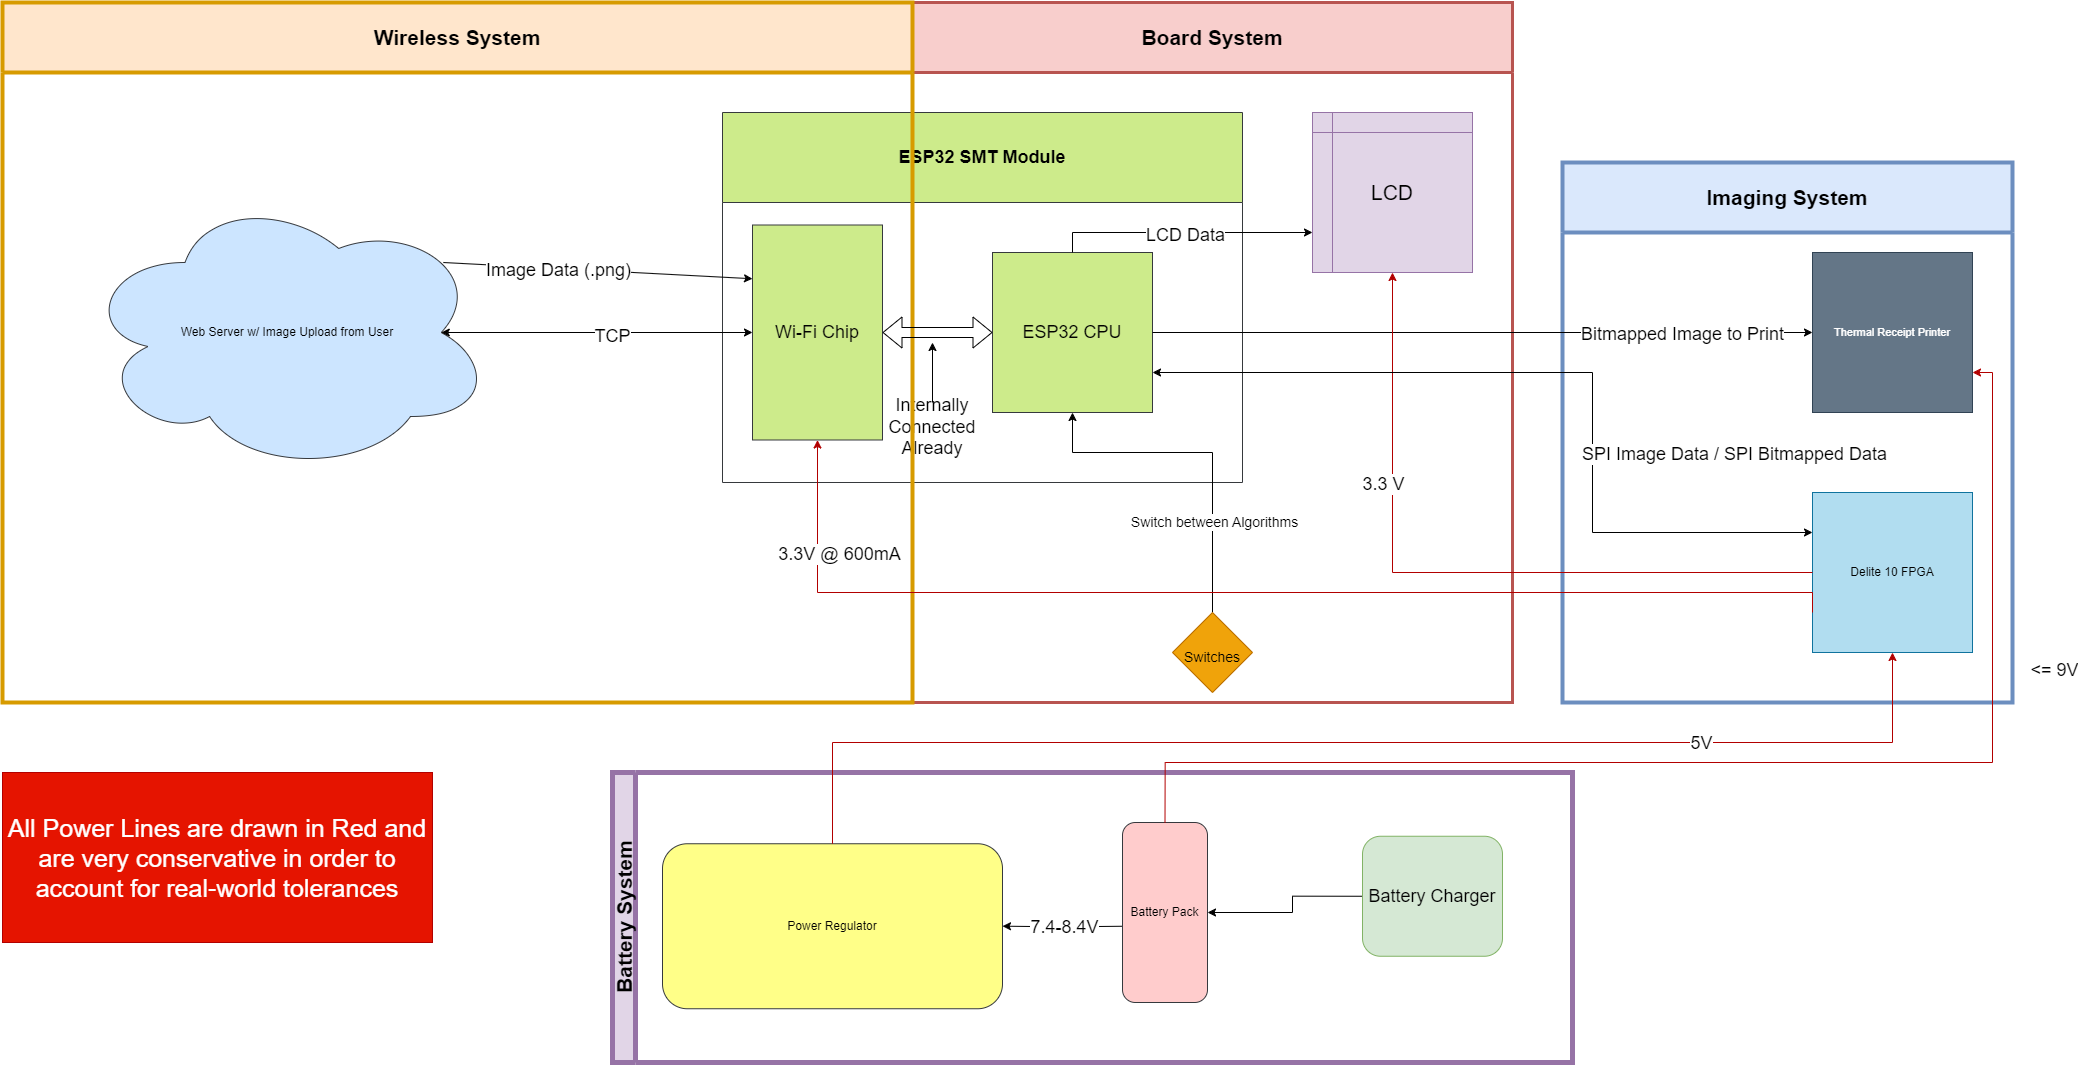

The diagram above was exported from draw.io. Its source (the exported page's mxGraphModel, read from the mxfile embedded in the PNG):
<mxGraphModel dx="4177" dy="1327" grid="1" gridSize="10" guides="1" tooltips="1" connect="1" arrows="1" fold="1" page="1" pageScale="1" pageWidth="850" pageHeight="1100" math="0" shadow="0">
  <root>
    <mxCell id="0" />
    <mxCell id="1" parent="0" />
    <mxCell id="erKG9Mf-t_4Ue-Tq9eLv-8" value="&lt;font style=&quot;font-size: 21px;&quot;&gt;Board System&lt;/font&gt;" style="swimlane;whiteSpace=wrap;html=1;startSize=70;fillColor=#f8cecc;strokeColor=#b85450;strokeWidth=3;" parent="1" vertex="1">
      <mxGeometry x="-760" y="400" width="600" height="700" as="geometry" />
    </mxCell>
    <mxCell id="erKG9Mf-t_4Ue-Tq9eLv-35" value="&lt;font style=&quot;font-size: 21px;&quot;&gt;LCD&lt;/font&gt;" style="shape=internalStorage;whiteSpace=wrap;html=1;backgroundOutline=1;fontSize=11;fillColor=#e1d5e7;strokeColor=#9673a6;" parent="erKG9Mf-t_4Ue-Tq9eLv-8" vertex="1">
      <mxGeometry x="400" y="110" width="160" height="160" as="geometry" />
    </mxCell>
    <mxCell id="erKG9Mf-t_4Ue-Tq9eLv-38" value="ESP32 SMT Module" style="swimlane;whiteSpace=wrap;html=1;fontSize=18;startSize=90;fillColor=#cdeb8b;strokeColor=#36393d;" parent="erKG9Mf-t_4Ue-Tq9eLv-8" vertex="1">
      <mxGeometry x="-190" y="110" width="520" height="370" as="geometry" />
    </mxCell>
    <mxCell id="erKG9Mf-t_4Ue-Tq9eLv-39" value="ESP32 CPU" style="whiteSpace=wrap;html=1;aspect=fixed;fontSize=18;fillColor=#cdeb8b;strokeColor=#36393d;" parent="erKG9Mf-t_4Ue-Tq9eLv-38" vertex="1">
      <mxGeometry x="270" y="140" width="160" height="160" as="geometry" />
    </mxCell>
    <mxCell id="TZyaPP61fnedCUGW_qm0-67" value="" style="endArrow=classic;html=1;rounded=0;fontSize=18;" parent="erKG9Mf-t_4Ue-Tq9eLv-38" edge="1">
      <mxGeometry width="50" height="50" relative="1" as="geometry">
        <mxPoint x="210" y="290" as="sourcePoint" />
        <mxPoint x="210" y="230" as="targetPoint" />
      </mxGeometry>
    </mxCell>
    <mxCell id="TZyaPP61fnedCUGW_qm0-68" value="Internally Connected Already" style="text;html=1;strokeColor=none;fillColor=none;align=center;verticalAlign=middle;whiteSpace=wrap;rounded=0;fontSize=18;" parent="erKG9Mf-t_4Ue-Tq9eLv-38" vertex="1">
      <mxGeometry x="180" y="300" width="60" height="30" as="geometry" />
    </mxCell>
    <mxCell id="TZyaPP61fnedCUGW_qm0-31" style="edgeStyle=orthogonalEdgeStyle;rounded=0;orthogonalLoop=1;jettySize=auto;html=1;exitX=0.5;exitY=0;exitDx=0;exitDy=0;entryX=0;entryY=0.75;entryDx=0;entryDy=0;fontSize=18;" parent="erKG9Mf-t_4Ue-Tq9eLv-8" source="erKG9Mf-t_4Ue-Tq9eLv-39" target="erKG9Mf-t_4Ue-Tq9eLv-35" edge="1">
      <mxGeometry relative="1" as="geometry" />
    </mxCell>
    <mxCell id="TZyaPP61fnedCUGW_qm0-58" value="LCD Data" style="edgeLabel;html=1;align=center;verticalAlign=middle;resizable=0;points=[];fontSize=18;" parent="TZyaPP61fnedCUGW_qm0-31" connectable="0" vertex="1">
      <mxGeometry x="0.2199" y="-1" relative="1" as="geometry">
        <mxPoint x="-29" as="offset" />
      </mxGeometry>
    </mxCell>
    <mxCell id="TZyaPP61fnedCUGW_qm0-124" style="edgeStyle=orthogonalEdgeStyle;rounded=0;orthogonalLoop=1;jettySize=auto;html=1;exitX=0.5;exitY=0;exitDx=0;exitDy=0;entryX=0.5;entryY=1;entryDx=0;entryDy=0;fontSize=14;" parent="erKG9Mf-t_4Ue-Tq9eLv-8" source="TZyaPP61fnedCUGW_qm0-123" target="erKG9Mf-t_4Ue-Tq9eLv-39" edge="1">
      <mxGeometry relative="1" as="geometry">
        <Array as="points">
          <mxPoint x="300" y="450" />
          <mxPoint x="160" y="450" />
        </Array>
      </mxGeometry>
    </mxCell>
    <mxCell id="TZyaPP61fnedCUGW_qm0-127" value="Switch between Algorithms" style="edgeLabel;html=1;align=center;verticalAlign=middle;resizable=0;points=[];fontSize=14;" parent="TZyaPP61fnedCUGW_qm0-124" connectable="0" vertex="1">
      <mxGeometry x="-0.6657" y="4" relative="1" as="geometry">
        <mxPoint x="4" y="-35" as="offset" />
      </mxGeometry>
    </mxCell>
    <mxCell id="TZyaPP61fnedCUGW_qm0-123" value="&lt;font style=&quot;font-size: 14px;&quot;&gt;Switches&lt;/font&gt;" style="rhombus;whiteSpace=wrap;html=1;fontSize=25;fillColor=#f0a30a;fontColor=#000000;strokeColor=#BD7000;" parent="erKG9Mf-t_4Ue-Tq9eLv-8" vertex="1">
      <mxGeometry x="260" y="610" width="80" height="80" as="geometry" />
    </mxCell>
    <mxCell id="erKG9Mf-t_4Ue-Tq9eLv-11" value="&lt;span style=&quot;font-size: 21px;&quot;&gt;Imaging System&lt;/span&gt;" style="swimlane;whiteSpace=wrap;html=1;startSize=70;fillColor=#dae8fc;strokeColor=#6c8ebf;strokeWidth=4;" parent="1" vertex="1">
      <mxGeometry x="-110" y="560" width="450" height="540" as="geometry" />
    </mxCell>
    <mxCell id="erKG9Mf-t_4Ue-Tq9eLv-13" value="Delite 10 FPGA" style="whiteSpace=wrap;html=1;aspect=fixed;fillColor=#b1ddf0;strokeColor=#10739e;" parent="erKG9Mf-t_4Ue-Tq9eLv-11" vertex="1">
      <mxGeometry x="250" y="330" width="160" height="160" as="geometry" />
    </mxCell>
    <mxCell id="erKG9Mf-t_4Ue-Tq9eLv-30" value="Thermal Receipt Printer" style="whiteSpace=wrap;html=1;aspect=fixed;fontSize=11;fillColor=#647687;fontColor=#ffffff;strokeColor=#314354;" parent="erKG9Mf-t_4Ue-Tq9eLv-11" vertex="1">
      <mxGeometry x="250" y="90" width="160" height="160" as="geometry" />
    </mxCell>
    <mxCell id="erKG9Mf-t_4Ue-Tq9eLv-15" value="Battery System" style="swimlane;horizontal=0;whiteSpace=wrap;html=1;fontSize=21;fillColor=#e1d5e7;strokeColor=#9673a6;strokeWidth=5;" parent="1" vertex="1">
      <mxGeometry x="-1060" y="1170" width="960" height="290" as="geometry" />
    </mxCell>
    <mxCell id="TZyaPP61fnedCUGW_qm0-2" style="edgeStyle=orthogonalEdgeStyle;rounded=0;orthogonalLoop=1;jettySize=auto;html=1;exitX=0;exitY=0.5;exitDx=0;exitDy=0;entryX=1;entryY=0.5;entryDx=0;entryDy=0;fontSize=18;" parent="erKG9Mf-t_4Ue-Tq9eLv-15" source="erKG9Mf-t_4Ue-Tq9eLv-19" target="nSZPkJh6JGXct4D-9wGW-1" edge="1">
      <mxGeometry relative="1" as="geometry">
        <Array as="points">
          <mxPoint x="680" y="124" />
          <mxPoint x="680" y="140" />
        </Array>
        <mxPoint x="600" y="120" as="targetPoint" />
      </mxGeometry>
    </mxCell>
    <mxCell id="erKG9Mf-t_4Ue-Tq9eLv-19" value="&lt;span style=&quot;font-size: 18px;&quot;&gt;Battery Charger&lt;/span&gt;" style="rounded=1;whiteSpace=wrap;html=1;fontSize=11;fillColor=#d5e8d4;strokeColor=#82b366;" parent="erKG9Mf-t_4Ue-Tq9eLv-15" vertex="1">
      <mxGeometry x="750" y="63.75" width="140" height="120" as="geometry" />
    </mxCell>
    <mxCell id="TZyaPP61fnedCUGW_qm0-3" value="" style="edgeStyle=orthogonalEdgeStyle;rounded=0;orthogonalLoop=1;jettySize=auto;html=1;fontSize=18;" parent="erKG9Mf-t_4Ue-Tq9eLv-15" target="erKG9Mf-t_4Ue-Tq9eLv-37" edge="1">
      <mxGeometry relative="1" as="geometry">
        <mxPoint x="510" y="153.75" as="sourcePoint" />
      </mxGeometry>
    </mxCell>
    <mxCell id="TZyaPP61fnedCUGW_qm0-101" value="7.4-8.4V" style="edgeLabel;html=1;align=center;verticalAlign=middle;resizable=0;points=[];fontSize=18;" parent="TZyaPP61fnedCUGW_qm0-3" connectable="0" vertex="1">
      <mxGeometry x="0.204" y="3" relative="1" as="geometry">
        <mxPoint x="13" y="-3" as="offset" />
      </mxGeometry>
    </mxCell>
    <mxCell id="erKG9Mf-t_4Ue-Tq9eLv-37" value="Power Regulator" style="rounded=1;whiteSpace=wrap;html=1;fontSize=12;fillColor=#ffff88;strokeColor=#36393d;" parent="erKG9Mf-t_4Ue-Tq9eLv-15" vertex="1">
      <mxGeometry x="50" y="71.25" width="340" height="165" as="geometry" />
    </mxCell>
    <mxCell id="nSZPkJh6JGXct4D-9wGW-1" value="Battery Pack" style="rounded=1;whiteSpace=wrap;html=1;fillColor=#ffcccc;strokeColor=#36393d;" parent="erKG9Mf-t_4Ue-Tq9eLv-15" vertex="1">
      <mxGeometry x="510" y="50" width="85" height="180" as="geometry" />
    </mxCell>
    <mxCell id="erKG9Mf-t_4Ue-Tq9eLv-17" value="&lt;span style=&quot;font-size: 21px;&quot;&gt;Wireless System&lt;/span&gt;" style="swimlane;whiteSpace=wrap;html=1;startSize=70;fillColor=#ffe6cc;strokeColor=#d79b00;strokeWidth=4;" parent="1" vertex="1">
      <mxGeometry x="-1670" y="400" width="910" height="700" as="geometry" />
    </mxCell>
    <mxCell id="erKG9Mf-t_4Ue-Tq9eLv-34" value="Web Server w/ Image Upload from User" style="ellipse;shape=cloud;whiteSpace=wrap;html=1;fontSize=12;fillColor=#cce5ff;strokeColor=#36393d;" parent="erKG9Mf-t_4Ue-Tq9eLv-17" vertex="1">
      <mxGeometry x="80" y="190" width="410" height="280" as="geometry" />
    </mxCell>
    <mxCell id="erKG9Mf-t_4Ue-Tq9eLv-40" value="Wi-Fi Chip" style="rounded=0;whiteSpace=wrap;html=1;fontSize=18;fillColor=#cdeb8b;strokeColor=#36393d;" parent="erKG9Mf-t_4Ue-Tq9eLv-17" vertex="1">
      <mxGeometry x="750" y="222.5" width="130" height="215" as="geometry" />
    </mxCell>
    <mxCell id="TZyaPP61fnedCUGW_qm0-113" value="" style="endArrow=classic;html=1;rounded=0;fontSize=18;exitX=0.88;exitY=0.25;exitDx=0;exitDy=0;exitPerimeter=0;entryX=0;entryY=0.25;entryDx=0;entryDy=0;" parent="erKG9Mf-t_4Ue-Tq9eLv-17" source="erKG9Mf-t_4Ue-Tq9eLv-34" target="erKG9Mf-t_4Ue-Tq9eLv-40" edge="1">
      <mxGeometry width="50" height="50" relative="1" as="geometry">
        <mxPoint x="510" y="300" as="sourcePoint" />
        <mxPoint x="560" y="250" as="targetPoint" />
      </mxGeometry>
    </mxCell>
    <mxCell id="TZyaPP61fnedCUGW_qm0-114" value="Image Data (.png)" style="edgeLabel;html=1;align=center;verticalAlign=middle;resizable=0;points=[];fontSize=18;" parent="TZyaPP61fnedCUGW_qm0-113" connectable="0" vertex="1">
      <mxGeometry x="-0.2682" relative="1" as="geometry">
        <mxPoint as="offset" />
      </mxGeometry>
    </mxCell>
    <mxCell id="TZyaPP61fnedCUGW_qm0-117" value="" style="endArrow=classic;startArrow=classic;html=1;rounded=0;fontSize=18;exitX=0.875;exitY=0.5;exitDx=0;exitDy=0;exitPerimeter=0;entryX=0;entryY=0.5;entryDx=0;entryDy=0;" parent="erKG9Mf-t_4Ue-Tq9eLv-17" source="erKG9Mf-t_4Ue-Tq9eLv-34" target="erKG9Mf-t_4Ue-Tq9eLv-40" edge="1">
      <mxGeometry width="50" height="50" relative="1" as="geometry">
        <mxPoint x="470" y="380" as="sourcePoint" />
        <mxPoint x="520" y="330" as="targetPoint" />
      </mxGeometry>
    </mxCell>
    <mxCell id="TZyaPP61fnedCUGW_qm0-118" value="TCP" style="edgeLabel;html=1;align=center;verticalAlign=middle;resizable=0;points=[];fontSize=18;" parent="TZyaPP61fnedCUGW_qm0-117" connectable="0" vertex="1">
      <mxGeometry x="0.0949" y="-2" relative="1" as="geometry">
        <mxPoint as="offset" />
      </mxGeometry>
    </mxCell>
    <mxCell id="erKG9Mf-t_4Ue-Tq9eLv-42" value="" style="shape=flexArrow;endArrow=classic;startArrow=classic;html=1;rounded=0;fontSize=18;entryX=0;entryY=0.5;entryDx=0;entryDy=0;exitX=1;exitY=0.5;exitDx=0;exitDy=0;" parent="1" source="erKG9Mf-t_4Ue-Tq9eLv-40" target="erKG9Mf-t_4Ue-Tq9eLv-39" edge="1">
      <mxGeometry width="100" height="100" relative="1" as="geometry">
        <mxPoint x="-780" y="1030" as="sourcePoint" />
        <mxPoint x="-680" y="930" as="targetPoint" />
      </mxGeometry>
    </mxCell>
    <mxCell id="TZyaPP61fnedCUGW_qm0-32" style="edgeStyle=orthogonalEdgeStyle;rounded=0;orthogonalLoop=1;jettySize=auto;html=1;exitX=1;exitY=0.5;exitDx=0;exitDy=0;fontSize=18;entryX=0;entryY=0.5;entryDx=0;entryDy=0;" parent="1" source="erKG9Mf-t_4Ue-Tq9eLv-39" target="erKG9Mf-t_4Ue-Tq9eLv-30" edge="1">
      <mxGeometry relative="1" as="geometry">
        <mxPoint x="140" y="690" as="targetPoint" />
      </mxGeometry>
    </mxCell>
    <mxCell id="TZyaPP61fnedCUGW_qm0-62" value="Bitmapped Image to Print" style="edgeLabel;html=1;align=center;verticalAlign=middle;resizable=0;points=[];fontSize=18;" parent="TZyaPP61fnedCUGW_qm0-32" connectable="0" vertex="1">
      <mxGeometry x="0.126" y="-1" relative="1" as="geometry">
        <mxPoint x="158" y="-1" as="offset" />
      </mxGeometry>
    </mxCell>
    <mxCell id="TZyaPP61fnedCUGW_qm0-102" style="edgeStyle=orthogonalEdgeStyle;rounded=0;orthogonalLoop=1;jettySize=auto;html=1;exitX=0;exitY=0.75;exitDx=0;exitDy=0;entryX=0.5;entryY=1;entryDx=0;entryDy=0;fontSize=18;fillColor=#e51400;strokeColor=#B20000;" parent="1" source="erKG9Mf-t_4Ue-Tq9eLv-13" target="erKG9Mf-t_4Ue-Tq9eLv-40" edge="1">
      <mxGeometry relative="1" as="geometry">
        <Array as="points">
          <mxPoint x="140" y="990" />
          <mxPoint x="-855" y="990" />
        </Array>
      </mxGeometry>
    </mxCell>
    <mxCell id="TZyaPP61fnedCUGW_qm0-103" value="3.3V @ 600mA" style="edgeLabel;html=1;align=center;verticalAlign=middle;resizable=0;points=[];fontSize=18;" parent="TZyaPP61fnedCUGW_qm0-102" connectable="0" vertex="1">
      <mxGeometry x="0.0913" y="1" relative="1" as="geometry">
        <mxPoint x="-358" y="-41" as="offset" />
      </mxGeometry>
    </mxCell>
    <mxCell id="TZyaPP61fnedCUGW_qm0-106" style="edgeStyle=orthogonalEdgeStyle;rounded=0;orthogonalLoop=1;jettySize=auto;html=1;exitX=0;exitY=0.5;exitDx=0;exitDy=0;entryX=0.5;entryY=1;entryDx=0;entryDy=0;fontSize=18;fillColor=#e51400;strokeColor=#B20000;" parent="1" source="erKG9Mf-t_4Ue-Tq9eLv-13" target="erKG9Mf-t_4Ue-Tq9eLv-35" edge="1">
      <mxGeometry relative="1" as="geometry">
        <Array as="points">
          <mxPoint x="-280" y="970" />
        </Array>
      </mxGeometry>
    </mxCell>
    <mxCell id="TZyaPP61fnedCUGW_qm0-107" value="3.3 V" style="edgeLabel;html=1;align=center;verticalAlign=middle;resizable=0;points=[];fontSize=18;" parent="TZyaPP61fnedCUGW_qm0-106" connectable="0" vertex="1">
      <mxGeometry x="-0.2052" y="3" relative="1" as="geometry">
        <mxPoint x="-144" y="-93" as="offset" />
      </mxGeometry>
    </mxCell>
    <mxCell id="TZyaPP61fnedCUGW_qm0-108" style="edgeStyle=orthogonalEdgeStyle;rounded=0;orthogonalLoop=1;jettySize=auto;html=1;exitX=0.5;exitY=0;exitDx=0;exitDy=0;entryX=0.5;entryY=1;entryDx=0;entryDy=0;fontSize=18;fillColor=#e51400;strokeColor=#B20000;" parent="1" source="erKG9Mf-t_4Ue-Tq9eLv-37" target="erKG9Mf-t_4Ue-Tq9eLv-13" edge="1">
      <mxGeometry relative="1" as="geometry">
        <Array as="points">
          <mxPoint x="-840" y="1140" />
          <mxPoint x="220" y="1140" />
        </Array>
      </mxGeometry>
    </mxCell>
    <mxCell id="TZyaPP61fnedCUGW_qm0-110" value="5V" style="edgeLabel;html=1;align=center;verticalAlign=middle;resizable=0;points=[];fontSize=18;" parent="TZyaPP61fnedCUGW_qm0-108" connectable="0" vertex="1">
      <mxGeometry x="0.5502" y="1" relative="1" as="geometry">
        <mxPoint x="-1" as="offset" />
      </mxGeometry>
    </mxCell>
    <mxCell id="TZyaPP61fnedCUGW_qm0-109" style="edgeStyle=orthogonalEdgeStyle;rounded=0;orthogonalLoop=1;jettySize=auto;html=1;exitX=0.5;exitY=0;exitDx=0;exitDy=0;entryX=1;entryY=0.75;entryDx=0;entryDy=0;fontSize=18;fillColor=#e51400;strokeColor=#B20000;" parent="1" source="nSZPkJh6JGXct4D-9wGW-1" target="erKG9Mf-t_4Ue-Tq9eLv-30" edge="1">
      <mxGeometry relative="1" as="geometry">
        <Array as="points">
          <mxPoint x="-507" y="1160" />
          <mxPoint x="320" y="1160" />
          <mxPoint x="320" y="770" />
        </Array>
      </mxGeometry>
    </mxCell>
    <mxCell id="TZyaPP61fnedCUGW_qm0-111" value="&amp;lt;= 9V" style="edgeLabel;html=1;align=center;verticalAlign=middle;resizable=0;points=[];fontSize=18;" parent="TZyaPP61fnedCUGW_qm0-109" connectable="0" vertex="1">
      <mxGeometry x="0.5259" y="4" relative="1" as="geometry">
        <mxPoint x="64" y="9" as="offset" />
      </mxGeometry>
    </mxCell>
    <mxCell id="TZyaPP61fnedCUGW_qm0-119" value="&lt;font style=&quot;font-size: 25px;&quot;&gt;All Power Lines are drawn in Red and are very conservative in order to account for real-world tolerances&lt;/font&gt;" style="text;html=1;strokeColor=#B20000;fillColor=#e51400;align=center;verticalAlign=middle;whiteSpace=wrap;rounded=0;fontSize=18;fontColor=#ffffff;" parent="1" vertex="1">
      <mxGeometry x="-1670" y="1170" width="430" height="170" as="geometry" />
    </mxCell>
    <mxCell id="nSZPkJh6JGXct4D-9wGW-6" value="" style="endArrow=classic;startArrow=classic;html=1;rounded=0;fontSize=18;exitX=1;exitY=0.75;exitDx=0;exitDy=0;entryX=0;entryY=0.25;entryDx=0;entryDy=0;" parent="1" source="erKG9Mf-t_4Ue-Tq9eLv-39" target="erKG9Mf-t_4Ue-Tq9eLv-13" edge="1">
      <mxGeometry width="50" height="50" relative="1" as="geometry">
        <mxPoint x="-290" y="890" as="sourcePoint" />
        <mxPoint x="-240" y="840" as="targetPoint" />
        <Array as="points">
          <mxPoint x="-80" y="770" />
          <mxPoint x="-80" y="930" />
        </Array>
      </mxGeometry>
    </mxCell>
    <mxCell id="nSZPkJh6JGXct4D-9wGW-7" value="SPI Image Data /&amp;nbsp;SPI Bitmapped Data" style="edgeLabel;html=1;align=center;verticalAlign=middle;resizable=0;points=[];fontSize=18;" parent="nSZPkJh6JGXct4D-9wGW-6" connectable="0" vertex="1">
      <mxGeometry x="0.3065" relative="1" as="geometry">
        <mxPoint x="140" y="-16" as="offset" />
      </mxGeometry>
    </mxCell>
  </root>
</mxGraphModel>